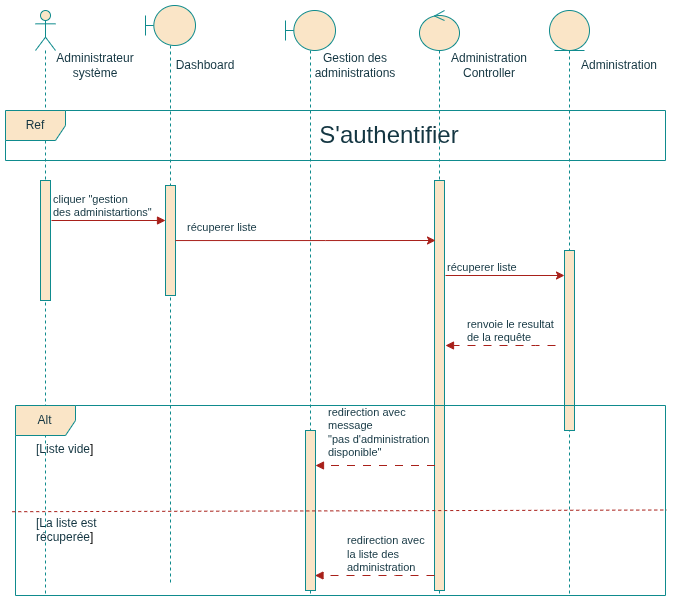

The diagram above was exported from draw.io. Its source (the exported page's mxGraphModel, read from the mxfile embedded in the PNG):
<mxGraphModel dx="1028" dy="604" grid="1" gridSize="10" guides="1" tooltips="1" connect="1" arrows="1" fold="1" page="1" pageScale="1" pageWidth="827" pageHeight="1169" math="0" shadow="0">
  <root>
    <mxCell id="0" />
    <mxCell id="1" parent="0" />
    <mxCell id="5QwFuNgTOUAtEQziYmNy-1" parent="1" style="shape=umlLifeline;perimeter=lifelinePerimeter;whiteSpace=wrap;html=1;container=1;dropTarget=0;collapsible=0;recursiveResize=0;outlineConnect=0;portConstraint=eastwest;newEdgeStyle={&quot;curved&quot;:0,&quot;rounded&quot;:0};participant=umlActor;labelBackgroundColor=none;fillColor=#FAE5C7;strokeColor=#0F8B8D;fontColor=#143642;" value="" vertex="1">
      <mxGeometry height="585" width="20" x="60" y="35" as="geometry" />
    </mxCell>
    <mxCell id="5QwFuNgTOUAtEQziYmNy-2" parent="5QwFuNgTOUAtEQziYmNy-1" style="html=1;points=[[0,0,0,0,5],[0,1,0,0,-5],[1,0,0,0,5],[1,1,0,0,-5]];perimeter=orthogonalPerimeter;outlineConnect=0;targetShapes=umlLifeline;portConstraint=eastwest;newEdgeStyle={&quot;curved&quot;:0,&quot;rounded&quot;:0};labelBackgroundColor=none;fillColor=#FAE5C7;strokeColor=#0F8B8D;fontColor=#143642;" value="" vertex="1">
      <mxGeometry height="120" width="10" x="5" y="170" as="geometry" />
    </mxCell>
    <mxCell id="5QwFuNgTOUAtEQziYmNy-3" parent="1" style="shape=umlLifeline;perimeter=lifelinePerimeter;whiteSpace=wrap;html=1;container=1;dropTarget=0;collapsible=0;recursiveResize=0;outlineConnect=0;portConstraint=eastwest;newEdgeStyle={&quot;curved&quot;:0,&quot;rounded&quot;:0};participant=umlBoundary;labelBackgroundColor=none;fillColor=#FAE5C7;strokeColor=#0F8B8D;fontColor=#143642;" value="" vertex="1">
      <mxGeometry height="580" width="50" x="170" y="30" as="geometry" />
    </mxCell>
    <mxCell id="5QwFuNgTOUAtEQziYmNy-4" parent="5QwFuNgTOUAtEQziYmNy-3" style="html=1;points=[[0,0,0,0,5],[0,1,0,0,-5],[1,0,0,0,5],[1,1,0,0,-5]];perimeter=orthogonalPerimeter;outlineConnect=0;targetShapes=umlLifeline;portConstraint=eastwest;newEdgeStyle={&quot;curved&quot;:0,&quot;rounded&quot;:0};labelBackgroundColor=none;fillColor=#FAE5C7;strokeColor=#0F8B8D;fontColor=#143642;" value="" vertex="1">
      <mxGeometry height="110" width="10" x="20" y="180" as="geometry" />
    </mxCell>
    <mxCell id="5QwFuNgTOUAtEQziYmNy-5" parent="1" style="shape=umlLifeline;perimeter=lifelinePerimeter;whiteSpace=wrap;html=1;container=1;dropTarget=0;collapsible=0;recursiveResize=0;outlineConnect=0;portConstraint=eastwest;newEdgeStyle={&quot;curved&quot;:0,&quot;rounded&quot;:0};participant=umlBoundary;labelBackgroundColor=none;fillColor=#FAE5C7;strokeColor=#0F8B8D;fontColor=#143642;" value="" vertex="1">
      <mxGeometry height="585" width="50" x="310" y="35" as="geometry" />
    </mxCell>
    <mxCell id="5QwFuNgTOUAtEQziYmNy-6" parent="5QwFuNgTOUAtEQziYmNy-5" style="html=1;points=[[0,0,0,0,5],[0,1,0,0,-5],[1,0,0,0,5],[1,1,0,0,-5]];perimeter=orthogonalPerimeter;outlineConnect=0;targetShapes=umlLifeline;portConstraint=eastwest;newEdgeStyle={&quot;curved&quot;:0,&quot;rounded&quot;:0};labelBackgroundColor=none;fillColor=#FAE5C7;strokeColor=#0F8B8D;fontColor=#143642;" value="" vertex="1">
      <mxGeometry height="160" width="10" x="20" y="420" as="geometry" />
    </mxCell>
    <mxCell id="5QwFuNgTOUAtEQziYmNy-8" parent="1" style="shape=umlLifeline;perimeter=lifelinePerimeter;whiteSpace=wrap;html=1;container=1;dropTarget=0;collapsible=0;recursiveResize=0;outlineConnect=0;portConstraint=eastwest;newEdgeStyle={&quot;curved&quot;:0,&quot;rounded&quot;:0};participant=umlEntity;labelBackgroundColor=none;fillColor=#FAE5C7;strokeColor=#0F8B8D;fontColor=#143642;" value="" vertex="1">
      <mxGeometry height="585" width="40" x="574" y="35" as="geometry" />
    </mxCell>
    <mxCell id="5QwFuNgTOUAtEQziYmNy-9" parent="5QwFuNgTOUAtEQziYmNy-8" style="html=1;points=[[0,0,0,0,5],[0,1,0,0,-5],[1,0,0,0,5],[1,1,0,0,-5]];perimeter=orthogonalPerimeter;outlineConnect=0;targetShapes=umlLifeline;portConstraint=eastwest;newEdgeStyle={&quot;curved&quot;:0,&quot;rounded&quot;:0};labelBackgroundColor=none;fillColor=#FAE5C7;strokeColor=#0F8B8D;fontColor=#143642;" value="" vertex="1">
      <mxGeometry height="180" width="10" x="15" y="240" as="geometry" />
    </mxCell>
    <mxCell id="5QwFuNgTOUAtEQziYmNy-10" parent="1" style="shape=umlLifeline;perimeter=lifelinePerimeter;whiteSpace=wrap;html=1;container=1;dropTarget=0;collapsible=0;recursiveResize=0;outlineConnect=0;portConstraint=eastwest;newEdgeStyle={&quot;curved&quot;:0,&quot;rounded&quot;:0};participant=umlControl;labelBackgroundColor=none;fillColor=#FAE5C7;strokeColor=#0F8B8D;fontColor=#143642;" value="" vertex="1">
      <mxGeometry height="585" width="40" x="444" y="35" as="geometry" />
    </mxCell>
    <mxCell id="5QwFuNgTOUAtEQziYmNy-11" parent="5QwFuNgTOUAtEQziYmNy-10" style="html=1;points=[[0,0,0,0,5],[0,1,0,0,-5],[1,0,0,0,5],[1,1,0,0,-5]];perimeter=orthogonalPerimeter;outlineConnect=0;targetShapes=umlLifeline;portConstraint=eastwest;newEdgeStyle={&quot;curved&quot;:0,&quot;rounded&quot;:0};labelBackgroundColor=none;fillColor=#FAE5C7;strokeColor=#0F8B8D;fontColor=#143642;" value="" vertex="1">
      <mxGeometry height="410" width="10" x="15" y="170" as="geometry" />
    </mxCell>
    <mxCell id="5QwFuNgTOUAtEQziYmNy-12" parent="1" style="text;html=1;whiteSpace=wrap;strokeColor=none;fillColor=none;align=center;verticalAlign=middle;rounded=0;labelBackgroundColor=none;fontColor=#143642;" value="Dashboard" vertex="1">
      <mxGeometry height="30" width="60" x="200" y="75" as="geometry" />
    </mxCell>
    <mxCell id="5QwFuNgTOUAtEQziYmNy-13" parent="1" style="text;html=1;whiteSpace=wrap;strokeColor=none;fillColor=none;align=center;verticalAlign=middle;rounded=0;labelBackgroundColor=none;fontColor=#143642;" value="Gestion des administrations" vertex="1">
      <mxGeometry height="30" width="60" x="350" y="75" as="geometry" />
    </mxCell>
    <mxCell id="5QwFuNgTOUAtEQziYmNy-14" parent="1" style="text;html=1;whiteSpace=wrap;strokeColor=none;fillColor=none;align=center;verticalAlign=middle;rounded=0;labelBackgroundColor=none;fontColor=#143642;" value="Administration Controller" vertex="1">
      <mxGeometry height="30" width="60" x="484" y="75" as="geometry" />
    </mxCell>
    <mxCell id="5QwFuNgTOUAtEQziYmNy-15" parent="1" style="text;html=1;whiteSpace=wrap;strokeColor=none;fillColor=none;align=center;verticalAlign=middle;rounded=0;labelBackgroundColor=none;fontColor=#143642;" value="Administration" vertex="1">
      <mxGeometry height="30" width="60" x="614" y="75" as="geometry" />
    </mxCell>
    <mxCell id="5QwFuNgTOUAtEQziYmNy-18" parent="1" style="text;html=1;whiteSpace=wrap;strokeColor=none;fillColor=none;align=center;verticalAlign=middle;rounded=0;labelBackgroundColor=none;fontColor=#143642;" value="Administrateur&lt;div&gt;système&lt;/div&gt;" vertex="1">
      <mxGeometry height="30" width="60" x="90" y="75" as="geometry" />
    </mxCell>
    <mxCell id="5QwFuNgTOUAtEQziYmNy-19" parent="1" style="shape=umlFrame;whiteSpace=wrap;html=1;pointerEvents=0;labelBackgroundColor=none;fillColor=#FAE5C7;strokeColor=#0F8B8D;fontColor=#143642;" value="Ref" vertex="1">
      <mxGeometry height="50" width="660" x="30" y="135" as="geometry" />
    </mxCell>
    <mxCell id="5QwFuNgTOUAtEQziYmNy-20" parent="1" style="text;html=1;whiteSpace=wrap;strokeColor=none;fillColor=none;align=center;verticalAlign=middle;rounded=0;labelBackgroundColor=none;fontColor=#143642;" value="&lt;font style=&quot;font-size: 24px;&quot;&gt;S'authentifier&lt;/font&gt;" vertex="1">
      <mxGeometry height="30" width="60" x="384" y="145" as="geometry" />
    </mxCell>
    <mxCell id="5QwFuNgTOUAtEQziYmNy-21" edge="1" parent="1" style="endArrow=block;endFill=1;html=1;edgeStyle=orthogonalEdgeStyle;align=left;verticalAlign=top;rounded=0;labelBackgroundColor=none;strokeColor=#A8201A;fontColor=default;" value="">
      <mxGeometry relative="1" x="-1" as="geometry">
        <mxPoint x="76" y="245" as="sourcePoint" />
        <mxPoint x="190" y="245" as="targetPoint" />
      </mxGeometry>
    </mxCell>
    <mxCell id="5QwFuNgTOUAtEQziYmNy-22" connectable="0" parent="5QwFuNgTOUAtEQziYmNy-21" style="edgeLabel;resizable=0;html=1;align=left;verticalAlign=bottom;labelBackgroundColor=none;fontColor=#143642;" value="cliquer &quot;gestion&amp;nbsp;&lt;div&gt;des administartions&quot;&lt;/div&gt;" vertex="1">
      <mxGeometry relative="1" x="-1" as="geometry" />
    </mxCell>
    <mxCell id="5QwFuNgTOUAtEQziYmNy-38" edge="1" parent="1" style="endArrow=block;endFill=1;html=1;edgeStyle=orthogonalEdgeStyle;align=left;verticalAlign=top;rounded=0;dashed=1;dashPattern=8 8;labelBackgroundColor=none;strokeColor=#A8201A;fontColor=default;" value="">
      <mxGeometry relative="1" x="-1" as="geometry">
        <Array as="points">
          <mxPoint x="560" y="370" />
          <mxPoint x="560" y="370" />
        </Array>
        <mxPoint x="580" y="370" as="sourcePoint" />
        <mxPoint x="470" y="370" as="targetPoint" />
      </mxGeometry>
    </mxCell>
    <mxCell id="5QwFuNgTOUAtEQziYmNy-39" connectable="0" parent="5QwFuNgTOUAtEQziYmNy-38" style="edgeLabel;resizable=0;html=1;align=left;verticalAlign=bottom;labelBackgroundColor=none;fontColor=#143642;" value="renvoie le resultat&amp;nbsp;&lt;div&gt;de la requête&lt;/div&gt;" vertex="1">
      <mxGeometry relative="1" x="-1" as="geometry">
        <mxPoint x="-90" as="offset" />
      </mxGeometry>
    </mxCell>
    <mxCell id="5QwFuNgTOUAtEQziYmNy-53" parent="1" style="shape=umlFrame;whiteSpace=wrap;html=1;pointerEvents=0;labelBackgroundColor=none;fillColor=#FAE5C7;strokeColor=#0F8B8D;fontColor=#143642;" value="Alt" vertex="1">
      <mxGeometry height="190" width="650" x="40" y="430" as="geometry" />
    </mxCell>
    <mxCell id="5QwFuNgTOUAtEQziYmNy-54" edge="1" parent="1" source="5QwFuNgTOUAtEQziYmNy-53" style="endArrow=none;dashed=1;html=1;rounded=0;exitX=-0.005;exitY=0.559;exitDx=0;exitDy=0;exitPerimeter=0;labelBackgroundColor=none;strokeColor=#A8201A;fontColor=default;entryX=1.002;entryY=0.55;entryDx=0;entryDy=0;entryPerimeter=0;" target="5QwFuNgTOUAtEQziYmNy-53" value="">
      <mxGeometry height="50" relative="1" width="50" as="geometry">
        <mxPoint x="90" y="1016" as="sourcePoint" />
        <mxPoint x="830" y="1017" as="targetPoint" />
      </mxGeometry>
    </mxCell>
    <mxCell id="5QwFuNgTOUAtEQziYmNy-55" parent="1" style="text;strokeColor=none;fillColor=none;align=left;verticalAlign=top;spacingLeft=4;spacingRight=4;overflow=hidden;rotatable=0;points=[[0,0.5],[1,0.5]];portConstraint=eastwest;whiteSpace=wrap;html=1;labelBackgroundColor=none;fontColor=#143642;" value="&lt;span style=&quot;background-color: transparent;&quot;&gt;[Liste vide&lt;/span&gt;&lt;span style=&quot;background-color: transparent; color: light-dark(rgb(0, 0, 0), rgb(255, 255, 255));&quot;&gt;]&lt;/span&gt;" vertex="1">
      <mxGeometry height="50" width="130" x="55" y="460" as="geometry" />
    </mxCell>
    <mxCell id="5QwFuNgTOUAtEQziYmNy-64" edge="1" parent="1" source="5QwFuNgTOUAtEQziYmNy-4" style="edgeStyle=orthogonalEdgeStyle;rounded=0;orthogonalLoop=1;jettySize=auto;html=1;curved=0;strokeColor=#A8201A;fontColor=#143642;fillColor=#FAE5C7;">
      <mxGeometry relative="1" as="geometry">
        <Array as="points">
          <mxPoint x="350" y="265" />
          <mxPoint x="350" y="265" />
        </Array>
        <mxPoint x="460" y="265" as="targetPoint" />
      </mxGeometry>
    </mxCell>
    <mxCell id="5QwFuNgTOUAtEQziYmNy-65" connectable="0" parent="1" style="edgeLabel;resizable=0;html=1;align=left;verticalAlign=bottom;labelBackgroundColor=none;fontColor=#143642;" value="récuperer liste" vertex="1">
      <mxGeometry x="210" y="260" as="geometry" />
    </mxCell>
    <mxCell id="5QwFuNgTOUAtEQziYmNy-66" edge="1" parent="1" style="edgeStyle=orthogonalEdgeStyle;rounded=0;orthogonalLoop=1;jettySize=auto;html=1;curved=0;strokeColor=#A8201A;fontColor=#143642;fillColor=#FAE5C7;" target="5QwFuNgTOUAtEQziYmNy-9">
      <mxGeometry relative="1" as="geometry">
        <Array as="points">
          <mxPoint x="470" y="300" />
        </Array>
        <mxPoint x="470" y="300" as="sourcePoint" />
        <mxPoint x="724" y="280" as="targetPoint" />
      </mxGeometry>
    </mxCell>
    <mxCell id="5QwFuNgTOUAtEQziYmNy-68" connectable="0" parent="1" style="edgeLabel;resizable=0;html=1;align=left;verticalAlign=bottom;labelBackgroundColor=none;fontColor=#143642;" value="récuperer liste" vertex="1">
      <mxGeometry x="470" y="300" as="geometry" />
    </mxCell>
    <mxCell id="5QwFuNgTOUAtEQziYmNy-73" edge="1" parent="1" style="endArrow=block;endFill=1;html=1;edgeStyle=orthogonalEdgeStyle;align=left;verticalAlign=top;rounded=0;dashed=1;dashPattern=8 8;labelBackgroundColor=none;strokeColor=#A8201A;fontColor=default;" value="">
      <mxGeometry relative="1" x="-1" as="geometry">
        <Array as="points">
          <mxPoint x="420" y="600" />
          <mxPoint x="420" y="600" />
        </Array>
        <mxPoint x="459" y="600" as="sourcePoint" />
        <mxPoint x="339.5" y="600" as="targetPoint" />
      </mxGeometry>
    </mxCell>
    <mxCell id="5QwFuNgTOUAtEQziYmNy-74" connectable="0" parent="5QwFuNgTOUAtEQziYmNy-73" style="edgeLabel;resizable=0;html=1;align=left;verticalAlign=bottom;labelBackgroundColor=none;fontColor=#143642;" value="redirection avec&amp;nbsp;&lt;div&gt;l&lt;span style=&quot;background-color: transparent; color: light-dark(rgb(20, 54, 66), rgb(173, 202, 213));&quot;&gt;a&amp;nbsp;&lt;/span&gt;&lt;span style=&quot;background-color: transparent; color: light-dark(rgb(20, 54, 66), rgb(173, 202, 213));&quot;&gt;liste des&amp;nbsp;&lt;/span&gt;&lt;div&gt;&lt;span style=&quot;background-color: transparent; color: light-dark(rgb(20, 54, 66), rgb(173, 202, 213));&quot;&gt;administration&lt;/span&gt;&lt;/div&gt;&lt;/div&gt;" vertex="1">
      <mxGeometry relative="1" x="-1" as="geometry">
        <mxPoint x="-89" as="offset" />
      </mxGeometry>
    </mxCell>
    <mxCell id="5QwFuNgTOUAtEQziYmNy-75" parent="1" style="text;strokeColor=none;fillColor=none;align=left;verticalAlign=top;spacingLeft=4;spacingRight=4;overflow=hidden;rotatable=0;points=[[0,0.5],[1,0.5]];portConstraint=eastwest;whiteSpace=wrap;html=1;labelBackgroundColor=none;fontColor=#143642;" value="&lt;span style=&quot;background-color: transparent;&quot;&gt;[La liste est récuperée&lt;/span&gt;&lt;span style=&quot;background-color: transparent; color: light-dark(rgb(0, 0, 0), rgb(255, 255, 255));&quot;&gt;]&lt;/span&gt;" vertex="1">
      <mxGeometry height="50" width="130" x="55" y="534" as="geometry" />
    </mxCell>
    <mxCell id="5QwFuNgTOUAtEQziYmNy-76" edge="1" parent="1" style="endArrow=block;endFill=1;html=1;edgeStyle=orthogonalEdgeStyle;align=left;verticalAlign=top;rounded=0;dashed=1;dashPattern=8 8;labelBackgroundColor=none;strokeColor=#A8201A;fontColor=default;" value="">
      <mxGeometry relative="1" x="-1" as="geometry">
        <Array as="points">
          <mxPoint x="420.5" y="490" />
          <mxPoint x="420.5" y="490" />
        </Array>
        <mxPoint x="459.5" y="490" as="sourcePoint" />
        <mxPoint x="340" y="490" as="targetPoint" />
      </mxGeometry>
    </mxCell>
    <mxCell id="5QwFuNgTOUAtEQziYmNy-77" connectable="0" parent="5QwFuNgTOUAtEQziYmNy-76" style="edgeLabel;resizable=0;html=1;align=left;verticalAlign=bottom;labelBackgroundColor=none;fontColor=#143642;" value="redirection avec&lt;div&gt;message&amp;nbsp;&lt;div&gt;&quot;pas&amp;nbsp;&lt;span style=&quot;background-color: transparent; color: light-dark(rgb(20, 54, 66), rgb(173, 202, 213));&quot;&gt;d'administration&amp;nbsp;&lt;/span&gt;&lt;/div&gt;&lt;div&gt;disponible&quot;&lt;/div&gt;&lt;/div&gt;" vertex="1">
      <mxGeometry relative="1" x="-1" as="geometry">
        <mxPoint x="-109" y="-5" as="offset" />
      </mxGeometry>
    </mxCell>
  </root>
</mxGraphModel>